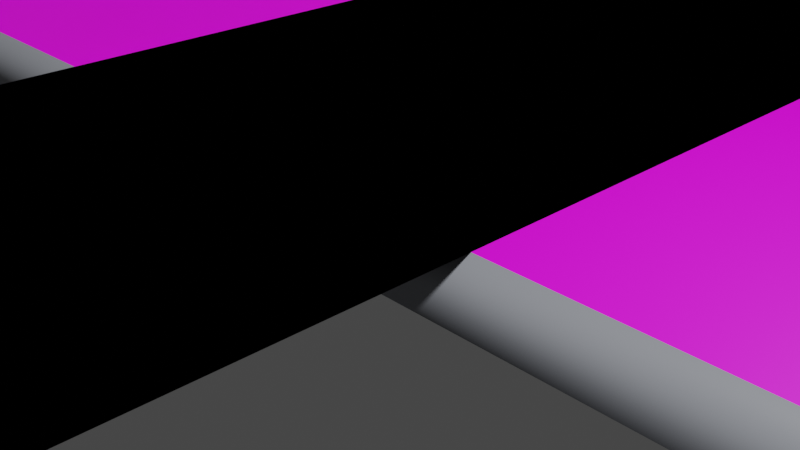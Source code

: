 # Source: Borders.blend  (saved by Blender 3.1.7; exported with 4.5.12 LTS)
import bpy
from mathutils import Matrix  # noqa: F401  (used for matrix-valued properties, if any)

bpy.ops.wm.read_factory_settings(use_empty=True)
scene = bpy.context.scene
scene.name = 'Scene'

# ---- collections
col_collection = bpy.data.collections.new('Collection'); scene.collection.children.link(col_collection)
col_gerade150_001 = bpy.data.collections.new('Gerade150.001'); col_collection.children.link(col_gerade150_001)
col_border01 = bpy.data.collections.new('Border01'); scene.collection.children.link(col_border01)

# ---- images (referenced by path relative to the original .blend; pixels are not part of the script)
import os
ASSET_DIR = os.environ.get("B2B_ASSET_DIR", "")  # directory of the original .blend (textures are referenced by path, not embedded)
HERE = os.path.dirname(os.path.abspath(__file__))  # packed textures are extracted next to this script under _unpacked/

def load_image(name, relpath, width, height, colorspace="sRGB"):
    """Load a texture the original file referenced (path relative to the .blend, or extracted next to this script)."""
    p = next((c for c in (os.path.join(HERE, relpath), os.path.join(ASSET_DIR, relpath)) if relpath and os.path.exists(c)), "")
    if p:
        img = bpy.data.images.load(p, check_existing=True)
        img.name = name
    else:  # same state as the original file: an image datablock whose file is absent (Cycles renders it pink)
        img = bpy.data.images.new(name, width, height)
        img.source = "FILE"
        img.filepath = "//" + (relpath or name)
    img.colorspace_settings.name = colorspace
    return img
img_asphalt015_4k_color_jpg_005 = load_image('Asphalt015_4K_Color.jpg.005', 'Asphalt015_4K-JPG/Asphalt015_4K_Color.jpg', 1024, 1024, 'sRGB')
img_banner01_png = load_image('Banner01.png', 'Banner01.png', 1024, 1024, 'sRGB')
img_banner01_png_010 = load_image('Banner01.png.010', 'Assets/Textures/Banner01.png', 1024, 1024, 'sRGB')
img_banner06_png_002 = load_image('Banner06.png.002', 'Assets/Textures/Banner06.png', 1024, 1024, 'sRGB')
img_banner04_png_001 = load_image('Banner04.png.001', 'Banner04.png', 1024, 1024, 'sRGB')
img_banner05_png_001 = load_image('Banner05.png.001', 'Banner05.png', 1024, 1024, 'sRGB')
img_banner06_png_001 = load_image('Banner06.png.001', 'Banner06.png', 1024, 1024, 'sRGB')
img_banner05_png_002 = load_image('Banner05.png.002', 'Banner05.png', 1024, 1024, 'sRGB')
img_banner04_png_002 = load_image('Banner04.png.002', 'Banner04.png', 1024, 1024, 'sRGB')
img_banner01_png_013 = load_image('Banner01.png.013', 'Banner01.png', 1024, 1024, 'sRGB')

# ---- materials (node trees are filled in below, after node groups)
mat_gerade150_material_001 = bpy.data.materials.new('Gerade150_Material.001')
mat_gerade150_material_001.use_transparent_shadow = False
mat_side = bpy.data.materials.new('Side')
mat_side.use_transparent_shadow = False
mat_material_003 = bpy.data.materials.new('Material.003')
mat_material_003.use_transparent_shadow = False
mat_material_004 = bpy.data.materials.new('Material.004')
mat_material_004.use_transparent_shadow = False
mat_screen_1 = bpy.data.materials.new('Screen_1')
mat_screen_1.use_transparent_shadow = False
mat_side_001 = bpy.data.materials.new('Side.001')
mat_side_001.use_transparent_shadow = False
mat_material_017 = bpy.data.materials.new('Material.017')
mat_material_017.use_transparent_shadow = False
mat_material_018 = bpy.data.materials.new('Material.018')
mat_material_018.use_transparent_shadow = False
mat_material_019 = bpy.data.materials.new('Material.019')
mat_material_019.use_transparent_shadow = False
mat_material_020 = bpy.data.materials.new('Material.020')
mat_material_020.use_transparent_shadow = False
mat_material_021 = bpy.data.materials.new('Material.021')
mat_material_021.use_transparent_shadow = False
mat_material_022 = bpy.data.materials.new('Material.022')
mat_material_022.use_transparent_shadow = False

# ---- material node trees
mat_gerade150_material_001.use_nodes = True; mat_gerade150_material_001.node_tree.nodes.clear()
_N = mat_gerade150_material_001.node_tree.nodes; _L = mat_gerade150_material_001.node_tree.links
n0 = _N.new('ShaderNodeTexCoord'); n0.name = 'Texture Coordinate'; n0.location = (-716, 80)
n1 = _N.new('ShaderNodeOutputMaterial'); n1.name = 'Material Output'; n1.location = (300, 300)
n2 = _N.new('ShaderNodeTexImage'); n2.name = 'Image Texture'; n2.location = (-281, 119)
n2.image = img_asphalt015_4k_color_jpg_005
n3 = _N.new('ShaderNodeMapping'); n3.name = 'Mapping'; n3.location = (-470, 230)
n3.inputs[2].default_value = (0.0, 0.0, 1.571)
n3.inputs[3].default_value = (3.0, 1.0, 1.0)
n4 = _N.new('ShaderNodeBsdfPrincipled'); n4.name = 'Principled BSDF'; n4.location = (10, 300)
n4.distribution = 'GGX'
n4.subsurface_method = 'RANDOM_WALK_SKIN'
n4.inputs[3].default_value = 1.45
n4.inputs[27].default_value = (0.0, 0.0, 0.0, 1.0)
n4.inputs[28].default_value = 1.0
_L.new(n4.outputs[0], n1.inputs[0])
_L.new(n3.outputs[0], n2.inputs[0])
_L.new(n2.outputs[0], n4.inputs[0])
_L.new(n0.outputs[2], n3.inputs[0])
n1.is_active_output = True
mat_side.use_nodes = True; mat_side.node_tree.nodes.clear()
_N = mat_side.node_tree.nodes; _L = mat_side.node_tree.links
n0 = _N.new('ShaderNodeBsdfPrincipled'); n0.name = 'Principled BSDF'; n0.location = (10, 300)
n0.distribution = 'GGX'
n0.subsurface_method = 'RANDOM_WALK_SKIN'
n0.inputs[0].default_value = (0.2664, 0.2789, 0.3095, 1.0)
n0.inputs[3].default_value = 1.45
n0.inputs[27].default_value = (0.0, 0.0, 0.0, 1.0)
n0.inputs[28].default_value = 1.0
n1 = _N.new('ShaderNodeOutputMaterial'); n1.name = 'Material Output'; n1.location = (300, 300)
_L.new(n0.outputs[0], n1.inputs[0])
n1.is_active_output = True
mat_material_003.use_nodes = True; mat_material_003.node_tree.nodes.clear()
_N = mat_material_003.node_tree.nodes; _L = mat_material_003.node_tree.links
n0 = _N.new('ShaderNodeBsdfPrincipled'); n0.name = 'Principled BSDF'; n0.location = (10, 300)
n0.distribution = 'GGX'
n0.subsurface_method = 'RANDOM_WALK_SKIN'
n0.inputs[3].default_value = 1.45
n0.inputs[27].default_value = (0.0, 0.0, 0.0, 1.0)
n0.inputs[28].default_value = 1.0
n1 = _N.new('ShaderNodeOutputMaterial'); n1.name = 'Material Output'; n1.location = (300, 300)
n2 = _N.new('ShaderNodeTexImage'); n2.name = 'Image Texture'; n2.location = (-280, 280)
n2.image = img_banner01_png
_L.new(n0.outputs[0], n1.inputs[0])
_L.new(n2.outputs[0], n0.inputs[0])
n1.is_active_output = True
mat_material_004.use_nodes = True; mat_material_004.node_tree.nodes.clear()
_N = mat_material_004.node_tree.nodes; _L = mat_material_004.node_tree.links
n0 = _N.new('ShaderNodeBsdfPrincipled'); n0.name = 'Principled BSDF'; n0.location = (10, 300)
n0.distribution = 'GGX'
n0.subsurface_method = 'RANDOM_WALK_SKIN'
n0.inputs[3].default_value = 1.45
n0.inputs[27].default_value = (0.0, 0.0, 0.0, 1.0)
n0.inputs[28].default_value = 1.0
n1 = _N.new('ShaderNodeOutputMaterial'); n1.name = 'Material Output'; n1.location = (300, 300)
n2 = _N.new('ShaderNodeTexImage'); n2.name = 'Image Texture'; n2.location = (-280, 280)
n2.image = img_banner01_png_010
_L.new(n0.outputs[0], n1.inputs[0])
_L.new(n2.outputs[0], n0.inputs[0])
n1.is_active_output = True
mat_screen_1.use_nodes = True; mat_screen_1.node_tree.nodes.clear()
_N = mat_screen_1.node_tree.nodes; _L = mat_screen_1.node_tree.links
n0 = _N.new('ShaderNodeBsdfPrincipled'); n0.name = 'Principled BSDF'; n0.location = (10, 300)
n0.distribution = 'GGX'
n0.subsurface_method = 'RANDOM_WALK_SKIN'
n0.inputs[3].default_value = 1.45
n0.inputs[27].default_value = (0.0, 0.0, 0.0, 1.0)
n0.inputs[28].default_value = 1.0
n1 = _N.new('ShaderNodeOutputMaterial'); n1.name = 'Material Output'; n1.location = (300, 300)
n2 = _N.new('ShaderNodeTexImage'); n2.name = 'Image Texture'; n2.location = (-280, 280)
n2.image = img_banner06_png_002
_L.new(n0.outputs[0], n1.inputs[0])
_L.new(n2.outputs[0], n0.inputs[0])
n1.is_active_output = True
mat_side_001.use_nodes = True; mat_side_001.node_tree.nodes.clear()
_N = mat_side_001.node_tree.nodes; _L = mat_side_001.node_tree.links
n0 = _N.new('ShaderNodeBsdfPrincipled'); n0.name = 'Principled BSDF'; n0.location = (10, 300)
n0.distribution = 'GGX'
n0.subsurface_method = 'RANDOM_WALK_SKIN'
n0.inputs[3].default_value = 1.45
n0.inputs[27].default_value = (0.0, 0.0, 0.0, 1.0)
n0.inputs[28].default_value = 1.0
n1 = _N.new('ShaderNodeOutputMaterial'); n1.name = 'Material Output'; n1.location = (300, 300)
_L.new(n0.outputs[0], n1.inputs[0])
n1.is_active_output = True
mat_material_017.use_nodes = True; mat_material_017.node_tree.nodes.clear()
_N = mat_material_017.node_tree.nodes; _L = mat_material_017.node_tree.links
n0 = _N.new('ShaderNodeBsdfPrincipled'); n0.name = 'Principled BSDF'; n0.location = (10, 300)
n0.distribution = 'GGX'
n0.subsurface_method = 'RANDOM_WALK_SKIN'
n0.inputs[3].default_value = 1.45
n0.inputs[27].default_value = (0.0, 0.0, 0.0, 1.0)
n0.inputs[28].default_value = 1.0
n1 = _N.new('ShaderNodeOutputMaterial'); n1.name = 'Material Output'; n1.location = (300, 300)
n2 = _N.new('ShaderNodeTexImage'); n2.name = 'Image Texture'; n2.location = (-280, 280)
n2.image = img_banner04_png_001
_L.new(n0.outputs[0], n1.inputs[0])
_L.new(n2.outputs[0], n0.inputs[0])
n1.is_active_output = True
mat_material_018.use_nodes = True; mat_material_018.node_tree.nodes.clear()
_N = mat_material_018.node_tree.nodes; _L = mat_material_018.node_tree.links
n0 = _N.new('ShaderNodeBsdfPrincipled'); n0.name = 'Principled BSDF'; n0.location = (10, 300)
n0.distribution = 'GGX'
n0.subsurface_method = 'RANDOM_WALK_SKIN'
n0.inputs[3].default_value = 1.45
n0.inputs[27].default_value = (0.0, 0.0, 0.0, 1.0)
n0.inputs[28].default_value = 1.0
n1 = _N.new('ShaderNodeOutputMaterial'); n1.name = 'Material Output'; n1.location = (300, 300)
n2 = _N.new('ShaderNodeTexImage'); n2.name = 'Image Texture'; n2.location = (-280, 280)
n2.image = img_banner05_png_001
_L.new(n0.outputs[0], n1.inputs[0])
_L.new(n2.outputs[0], n0.inputs[0])
n1.is_active_output = True
mat_material_019.use_nodes = True; mat_material_019.node_tree.nodes.clear()
_N = mat_material_019.node_tree.nodes; _L = mat_material_019.node_tree.links
n0 = _N.new('ShaderNodeBsdfPrincipled'); n0.name = 'Principled BSDF'; n0.location = (10, 300)
n0.distribution = 'GGX'
n0.subsurface_method = 'RANDOM_WALK_SKIN'
n0.inputs[3].default_value = 1.45
n0.inputs[27].default_value = (0.0, 0.0, 0.0, 1.0)
n0.inputs[28].default_value = 1.0
n1 = _N.new('ShaderNodeOutputMaterial'); n1.name = 'Material Output'; n1.location = (300, 300)
n2 = _N.new('ShaderNodeTexImage'); n2.name = 'Image Texture'; n2.location = (-280, 280)
n2.image = img_banner06_png_001
_L.new(n0.outputs[0], n1.inputs[0])
_L.new(n2.outputs[0], n0.inputs[0])
n1.is_active_output = True
mat_material_020.use_nodes = True; mat_material_020.node_tree.nodes.clear()
_N = mat_material_020.node_tree.nodes; _L = mat_material_020.node_tree.links
n0 = _N.new('ShaderNodeBsdfPrincipled'); n0.name = 'Principled BSDF'; n0.location = (10, 300)
n0.distribution = 'GGX'
n0.subsurface_method = 'RANDOM_WALK_SKIN'
n0.inputs[3].default_value = 1.45
n0.inputs[27].default_value = (0.0, 0.0, 0.0, 1.0)
n0.inputs[28].default_value = 1.0
n1 = _N.new('ShaderNodeOutputMaterial'); n1.name = 'Material Output'; n1.location = (300, 300)
n2 = _N.new('ShaderNodeTexImage'); n2.name = 'Image Texture'; n2.location = (-280, 280)
n2.image = img_banner05_png_002
_L.new(n0.outputs[0], n1.inputs[0])
_L.new(n2.outputs[0], n0.inputs[0])
n1.is_active_output = True
mat_material_021.use_nodes = True; mat_material_021.node_tree.nodes.clear()
_N = mat_material_021.node_tree.nodes; _L = mat_material_021.node_tree.links
n0 = _N.new('ShaderNodeBsdfPrincipled'); n0.name = 'Principled BSDF'; n0.location = (10, 300)
n0.distribution = 'GGX'
n0.subsurface_method = 'RANDOM_WALK_SKIN'
n0.inputs[3].default_value = 1.45
n0.inputs[27].default_value = (0.0, 0.0, 0.0, 1.0)
n0.inputs[28].default_value = 1.0
n1 = _N.new('ShaderNodeOutputMaterial'); n1.name = 'Material Output'; n1.location = (300, 300)
n2 = _N.new('ShaderNodeTexImage'); n2.name = 'Image Texture'; n2.location = (-280, 280)
n2.image = img_banner04_png_002
_L.new(n0.outputs[0], n1.inputs[0])
_L.new(n2.outputs[0], n0.inputs[0])
n1.is_active_output = True
mat_material_022.use_nodes = True; mat_material_022.node_tree.nodes.clear()
_N = mat_material_022.node_tree.nodes; _L = mat_material_022.node_tree.links
n0 = _N.new('ShaderNodeBsdfPrincipled'); n0.name = 'Principled BSDF'; n0.location = (10, 300)
n0.distribution = 'GGX'
n0.subsurface_method = 'RANDOM_WALK_SKIN'
n0.inputs[3].default_value = 1.45
n0.inputs[27].default_value = (0.0, 0.0, 0.0, 1.0)
n0.inputs[28].default_value = 1.0
n1 = _N.new('ShaderNodeOutputMaterial'); n1.name = 'Material Output'; n1.location = (300, 300)
n2 = _N.new('ShaderNodeTexImage'); n2.name = 'Image Texture'; n2.location = (-280, 280)
n2.image = img_banner01_png_013
_L.new(n0.outputs[0], n1.inputs[0])
_L.new(n2.outputs[0], n0.inputs[0])
n1.is_active_output = True

# ---- world
world_world = bpy.data.worlds.new('World'); scene.world = world_world
world_world.use_nodes = True; world_world.node_tree.nodes.clear()
_N = world_world.node_tree.nodes; _L = world_world.node_tree.links
n0 = _N.new('ShaderNodeOutputWorld'); n0.name = 'World Output'; n0.location = (300, 300)
n1 = _N.new('ShaderNodeBackground'); n1.name = 'Background'; n1.location = (10, 300)
n1.inputs[0].default_value = (0.05088, 0.05088, 0.05088, 1.0)
_L.new(n1.outputs[0], n0.inputs[0])
n0.is_active_output = True
world_world.color = (0.05088, 0.05088, 0.05088)
world_world.use_sun_shadow = False
world_world.sun_shadow_jitter_overblur = 0.0

# ---- cameras
cam_camera = bpy.data.cameras.new('Camera')
cam_camera.clip_end = 100.0
cam_camera.ortho_scale = 7.314

# ---- meshes
me_cube_001 = bpy.data.meshes.new('Cube.001')
me_cube_001.from_pydata([(-1.65, -2.4, -1.0), (-1.65, -2.4, 1.0), (-1.65, 2.4, -1.0), (-1.65, 2.4, 1.0), (1.65, -2.4, -1.0), (1.65, -2.4, 1.0), (1.65, 2.4, -1.0), (1.65, 2.4, 1.0)], [], [(0, 1, 3, 2), (2, 3, 7, 6), (6, 7, 5, 4), (4, 5, 1, 0), (2, 6, 4, 0), (7, 3, 1, 5)])
_uv = me_cube_001.uv_layers.new(name='UVMap')
_uv.uv.foreach_set('vector', [0.375, 0.0, 0.625, 0.0, 0.625, 0.25, 0.375, 0.25, 0.375, 0.25, 0.625, 0.25, 0.625, 0.5, 0.375, 0.5, 0.375, 0.5, 0.625, 0.5, 0.625, 0.75, 0.375, 0.75, 0.375, 0.75, 0.625, 0.75, 0.625, 1.0, 0.375, 1.0, 0.125, 0.5, 0.375, 0.5, 0.375, 0.75, 0.125, 0.75, 0.625, 0.5, 0.875, 0.5, 0.875, 0.75, 0.625, 0.75])
me_cube_001.update()
me_gerade50_path_001 = bpy.data.meshes.new('Gerade50_Path.001')
me_gerade50_path_001.from_pydata([(1.0, 150.0, -17.5), (1.0, 150.0, 17.5), (1.0, 136.4, -17.5), (1.0, 136.4, 17.5), (1.0, 122.7, -17.5), (1.0, 122.7, 17.5), (1.0, 109.1, -17.5), (1.0, 109.1, 17.5), (1.0, 95.45, -17.5), (1.0, 95.45, 17.5), (1.0, 81.82, -17.5), (1.0, 81.82, 17.5), (1.0, 68.18, -17.5), (1.0, 68.18, 17.5), (1.0, 54.55, -17.5), (1.0, 54.55, 17.5), (1.0, 40.91, -17.5), (1.0, 40.91, 17.5), (1.0, 27.27, -17.5), (1.0, 27.27, 17.5), (1.0, 13.64, -17.5), (1.0, 13.64, 17.5), (1.0, 0.0, -17.5), (1.0, 0.0, 17.5), (0.0, 150.0, -17.5), (0.0, 150.0, 17.5), (0.0, 136.4, -17.5), (0.0, 136.4, 17.5), (0.0, 122.7, -17.5), (0.0, 122.7, 17.5), (0.0, 109.1, -17.5), (0.0, 109.1, 17.5), (0.0, 95.45, -17.5), (0.0, 95.45, 17.5), (0.0, 81.82, -17.5), (0.0, 81.82, 17.5), (0.0, 68.18, -17.5), (0.0, 68.18, 17.5), (0.0, 54.55, -17.5), (0.0, 54.55, 17.5), (0.0, 40.91, -17.5), (0.0, 40.91, 17.5), (0.0, 27.27, -17.5), (0.0, 27.27, 17.5), (0.0, 13.64, -17.5), (0.0, 13.64, 17.5), (0.0, 0.0, -17.5), (0.0, 0.0, 17.5)], [], [(1, 3, 2, 0), (3, 5, 4, 2), (5, 7, 6, 4), (7, 9, 8, 6), (9, 11, 10, 8), (11, 13, 12, 10), (13, 15, 14, 12), (15, 17, 16, 14), (17, 19, 18, 16), (19, 21, 20, 18), (21, 23, 22, 20), (25, 24, 26, 27), (27, 26, 28, 29), (29, 28, 30, 31), (31, 30, 32, 33), (33, 32, 34, 35), (35, 34, 36, 37), (37, 36, 38, 39), (39, 38, 40, 41), (41, 40, 42, 43), (43, 42, 44, 45), (45, 44, 46, 47), (1, 0, 24, 25), (3, 1, 25, 27), (0, 2, 26, 24), (5, 3, 27, 29), (2, 4, 28, 26), (7, 5, 29, 31), (4, 6, 30, 28), (9, 7, 31, 33), (6, 8, 32, 30), (11, 9, 33, 35), (8, 10, 34, 32), (13, 11, 35, 37), (10, 12, 36, 34), (15, 13, 37, 39), (12, 14, 38, 36), (17, 15, 39, 41), (14, 16, 40, 38), (19, 17, 41, 43), (16, 18, 42, 40), (21, 19, 43, 45), (18, 20, 44, 42), (23, 21, 45, 47), (22, 23, 47, 46), (20, 22, 46, 44)])
me_gerade50_path_001.polygons.foreach_set('use_smooth', [True] * 46)
me_gerade50_path_001.polygons.foreach_set('material_index', [0, 0, 0, 0, 0, 0, 0, 0, 0, 0, 0, 0, 0, 0, 0, 0, 0, 0, 0, 0, 0, 0, 1, 1, 1, 1, 1, 1, 1, 1, 1, 1, 1, 1, 1, 1, 1, 1, 1, 1, 1, 1, 1, 1, 1, 1])
_uv = me_gerade50_path_001.uv_layers.new(name='UVMap')
_uv.uv.foreach_set('vector', [0.0, 1.0, 0.09091, 1.0, 0.09091, 0.0, 0.0, 0.0, 0.09091, 1.0, 0.1818, 1.0, 0.1818, 0.0, 0.09091, 0.0, 0.1818, 1.0, 0.2727, 1.0, 0.2727, 0.0, 0.1818, 0.0, 0.2727, 1.0, 0.3636, 1.0, 0.3636, 0.0, 0.2727, 0.0, 0.3636, 1.0, 0.4545, 1.0, 0.4545, 0.0, 0.3636, 0.0, 0.4545, 1.0, 0.5455, 1.0, 0.5455, 0.0, 0.4545, 0.0, 0.5455, 1.0, 0.6364, 1.0, 0.6364, 0.0, 0.5455, 0.0, 0.6364, 1.0, 0.7273, 1.0, 0.7273, 0.0, 0.6364, 0.0, 0.7273, 1.0, 0.8182, 1.0, 0.8182, 0.0, 0.7273, 0.0, 0.8182, 1.0, 0.9091, 1.0, 0.9091, 0.0, 0.8182, 0.0, 0.9091, 1.0, 1.0, 1.0, 1.0, 0.0, 0.9091, 0.0, 0.0, 1.0, 0.0, 0.0, 0.09091, 0.0, 0.09091, 1.0, 0.09091, 1.0, 0.09091, 0.0, 0.1818, 0.0, 0.1818, 1.0, 0.1818, 1.0, 0.1818, 0.0, 0.2727, 0.0, 0.2727, 1.0, 0.2727, 1.0, 0.2727, 0.0, 0.3636, 0.0, 0.3636, 1.0, 0.3636, 1.0, 0.3636, 0.0, 0.4545, 0.0, 0.4545, 1.0, 0.4545, 1.0, 0.4545, 0.0, 0.5455, 0.0, 0.5455, 1.0, 0.5455, 1.0, 0.5455, 0.0, 0.6364, 0.0, 0.6364, 1.0, 0.6364, 1.0, 0.6364, 0.0, 0.7273, 0.0, 0.7273, 1.0, 0.7273, 1.0, 0.7273, 0.0, 0.8182, 0.0, 0.8182, 1.0, 0.8182, 1.0, 0.8182, 0.0, 0.9091, 0.0, 0.9091, 1.0, 0.9091, 1.0, 0.9091, 0.0, 1.0, 0.0, 1.0, 1.0, 0.0, 1.0, 0.0, 0.0, 0.0, 0.0, 0.0, 1.0, 0.09091, 1.0, 0.0, 1.0, 0.0, 1.0, 0.09091, 1.0, 0.0, 0.0, 0.09091, 0.0, 0.09091, 0.0, 0.0, 0.0, 0.1818, 1.0, 0.09091, 1.0, 0.09091, 1.0, 0.1818, 1.0, 0.09091, 0.0, 0.1818, 0.0, 0.1818, 0.0, 0.09091, 0.0, 0.2727, 1.0, 0.1818, 1.0, 0.1818, 1.0, 0.2727, 1.0, 0.1818, 0.0, 0.2727, 0.0, 0.2727, 0.0, 0.1818, 0.0, 0.3636, 1.0, 0.2727, 1.0, 0.2727, 1.0, 0.3636, 1.0, 0.2727, 0.0, 0.3636, 0.0, 0.3636, 0.0, 0.2727, 0.0, 0.4545, 1.0, 0.3636, 1.0, 0.3636, 1.0, 0.4545, 1.0, 0.3636, 0.0, 0.4545, 0.0, 0.4545, 0.0, 0.3636, 0.0, 0.5455, 1.0, 0.4545, 1.0, 0.4545, 1.0, 0.5455, 1.0, 0.4545, 0.0, 0.5455, 0.0, 0.5455, 0.0, 0.4545, 0.0, 0.6364, 1.0, 0.5455, 1.0, 0.5455, 1.0, 0.6364, 1.0, 0.5455, 0.0, 0.6364, 0.0, 0.6364, 0.0, 0.5455, 0.0, 0.7273, 1.0, 0.6364, 1.0, 0.6364, 1.0, 0.7273, 1.0, 0.6364, 0.0, 0.7273, 0.0, 0.7273, 0.0, 0.6364, 0.0, 0.8182, 1.0, 0.7273, 1.0, 0.7273, 1.0, 0.8182, 1.0, 0.7273, 0.0, 0.8182, 0.0, 0.8182, 0.0, 0.7273, 0.0, 0.9091, 1.0, 0.8182, 1.0, 0.8182, 1.0, 0.9091, 1.0, 0.8182, 0.0, 0.9091, 0.0, 0.9091, 0.0, 0.8182, 0.0, 1.0, 1.0, 0.9091, 1.0, 0.9091, 1.0, 1.0, 1.0, 1.0, 0.0, 1.0, 1.0, 1.0, 1.0, 1.0, 0.0, 0.9091, 0.0, 1.0, 0.0, 1.0, 0.0, 0.9091, 0.0])
me_gerade50_path_001.materials.append(mat_gerade150_material_001)
me_gerade50_path_001.materials.append(mat_side)
me_gerade50_path_001.update()
me_cube_004 = bpy.data.meshes.new('Cube.004')
me_cube_004.from_pydata([(-1.0, -8.75, -1.0), (-1.0, -8.75, 1.0), (-1.0, 8.75, -1.0), (-1.0, 8.75, 1.0), (1.0, -8.75, -1.0), (1.0, -8.75, 1.0), (1.0, 8.75, -1.0), (1.0, 8.75, 1.0)], [], [(0, 1, 3, 2), (2, 3, 7, 6), (6, 7, 5, 4), (4, 5, 1, 0), (2, 6, 4, 0), (7, 3, 1, 5)])
_uv = me_cube_004.uv_layers.new(name='UVMap')
_uv.uv.foreach_set('vector', [1.944, -0.1401, 1.944, 1.14, -1.043, 1.14, -1.043, -0.1401, 0.7225, 0.1676, 0.7775, 0.1676, 0.7775, 0.2225, 0.7225, 0.2225, 0.7225, 0.2225, 0.7775, 0.2225, 0.7775, 0.2775, 0.7225, 0.2775, 0.7225, 0.2775, 0.7775, 0.2775, 0.7775, 0.3324, 0.7225, 0.3324, 0.6676, 0.2225, 0.7225, 0.2225, 0.7225, 0.2775, 0.6676, 0.2775, 0.7775, 0.2225, 0.8324, 0.2225, 0.8324, 0.2775, 0.7775, 0.2775])
me_cube_004.materials.append(mat_material_003)
me_cube_004.update()
me_border = bpy.data.meshes.new('Border')
me_border.from_pydata([(-1.0, -18.75, 0.0), (-1.0, -18.75, 2.0), (-1.0, 18.75, 0.0), (-1.0, 18.75, 2.0), (1.0, -18.75, 0.0), (1.0, -18.75, 2.0), (1.0, 18.75, 0.0), (1.0, 18.75, 2.0)], [], [(0, 1, 3, 2), (2, 3, 7, 6), (6, 7, 5, 4), (4, 5, 1, 0), (2, 6, 4, 0), (7, 3, 1, 5)])
me_border.polygons.foreach_set('material_index', [0, 1, 1, 1, 1, 1])
_uv = me_border.uv_layers.new(name='UVMap')
_uv.uv.foreach_set('vector', [0.9659, 0.1469, 0.9659, 0.892, 0.003097, 0.892, 0.003097, 0.1469, 0.7059, 0.1177, 0.7941, 0.1177, 0.7941, 0.2059, 0.7059, 0.2059, 0.7059, 0.2059, 0.7941, 0.2059, 0.7941, 0.2941, 0.7059, 0.2941, 0.7059, 0.2941, 0.7941, 0.2941, 0.7941, 0.3823, 0.7059, 0.3823, 0.6177, 0.2059, 0.7059, 0.2059, 0.7059, 0.2941, 0.6177, 0.2941, 0.7941, 0.2059, 0.8823, 0.2059, 0.8823, 0.2941, 0.7941, 0.2941])
me_border.materials.append(mat_material_004)
me_border.materials.append(mat_side)
me_border.update()
me_banner_2 = bpy.data.meshes.new('Banner_2')
me_banner_2.from_pydata([(-1.0, -18.75, 0.0), (-1.0, -18.75, 2.0), (-1.0, 18.75, 0.0), (-1.0, 18.75, 2.0), (1.0, -18.75, 0.0), (1.0, -18.75, 2.0), (1.0, 18.75, 0.0), (1.0, 18.75, 2.0)], [], [(0, 1, 3, 2), (2, 3, 7, 6), (6, 7, 5, 4), (4, 5, 1, 0), (2, 6, 4, 0), (7, 3, 1, 5)])
me_banner_2.polygons.foreach_set('material_index', [0, 1, 1, 1, 1, 1])
_uv = me_banner_2.uv_layers.new(name='UVMap')
_uv.uv.foreach_set('vector', [0.9834, 0.4347, 0.9834, 0.7218, -0.009712, 0.7218, -0.009712, 0.4347, 0.2613, 0.09989, 0.2613, 0.1111, 0.2502, 0.1111, 0.2502, 0.09989, 0.2364, 0.2971, 0.2252, 0.2971, 0.2252, 0.08742, 0.2364, 0.08742, 0.2613, 0.08742, 0.2613, 0.0986, 0.2502, 0.0986, 0.2502, 0.08742, 0.2127, 0.08742, 0.2239, 0.08742, 0.2239, 0.2971, 0.2127, 0.2971, 0.2002, 0.08742, 0.2114, 0.08742, 0.2114, 0.2971, 0.2002, 0.2971])
me_banner_2.materials.append(mat_screen_1)
me_banner_2.materials.append(mat_side_001)
me_banner_2.update()
me_cube_002 = bpy.data.meshes.new('Cube.002')
me_cube_002.from_pydata([(-1.0, -18.75, -1.0), (-1.0, -18.75, 1.0), (-1.0, 18.75, -1.0), (-1.0, 18.75, 1.0), (1.0, -18.75, -1.0), (1.0, -18.75, 1.0), (1.0, 18.75, -1.0), (1.0, 18.75, 1.0)], [], [(0, 1, 3, 2), (2, 3, 7, 6), (6, 7, 5, 4), (4, 5, 1, 0), (2, 6, 4, 0), (7, 3, 1, 5)])
_uv = me_cube_002.uv_layers.new(name='UVMap')
_uv.uv.foreach_set('vector', [1.095, 0.401, 1.095, 0.7453, -0.09643, 0.7453, -0.09643, 0.401, 0.2613, 0.09989, 0.2613, 0.1111, 0.2502, 0.1111, 0.2502, 0.09989, 0.2364, 0.2971, 0.2252, 0.2971, 0.2252, 0.08742, 0.2364, 0.08742, 0.2613, 0.08742, 0.2613, 0.0986, 0.2502, 0.0986, 0.2502, 0.08742, 0.2127, 0.08742, 0.2239, 0.08742, 0.2239, 0.2971, 0.2127, 0.2971, 0.2002, 0.08742, 0.2114, 0.08742, 0.2114, 0.2971, 0.2002, 0.2971])
me_cube_002.materials.append(mat_material_017)
me_cube_002.update()
me_cube_003 = bpy.data.meshes.new('Cube.003')
me_cube_003.from_pydata([(-1.0, -18.75, -1.0), (-1.0, -18.75, 1.0), (-1.0, 18.75, -1.0), (-1.0, 18.75, 1.0), (1.0, -18.75, -1.0), (1.0, -18.75, 1.0), (1.0, 18.75, -1.0), (1.0, 18.75, 1.0)], [], [(0, 1, 3, 2), (2, 3, 7, 6), (6, 7, 5, 4), (4, 5, 1, 0), (2, 6, 4, 0), (7, 3, 1, 5)])
_uv = me_cube_003.uv_layers.new(name='UVMap')
_uv.uv.foreach_set('vector', [1.24, 0.3589, 1.24, 0.7874, -0.2419, 0.7874, -0.2419, 0.3589, 0.2613, 0.09989, 0.2613, 0.1111, 0.2502, 0.1111, 0.2502, 0.09989, 0.2364, 0.2971, 0.2252, 0.2971, 0.2252, 0.08742, 0.2364, 0.08742, 0.2613, 0.08742, 0.2613, 0.0986, 0.2502, 0.0986, 0.2502, 0.08742, 0.2127, 0.08742, 0.2239, 0.08742, 0.2239, 0.2971, 0.2127, 0.2971, 0.2002, 0.08742, 0.2114, 0.08742, 0.2114, 0.2971, 0.2002, 0.2971])
me_cube_003.materials.append(mat_material_018)
me_cube_003.update()
me_cube_006 = bpy.data.meshes.new('Cube.006')
me_cube_006.from_pydata([(-1.0, -18.75, -1.0), (-1.0, -18.75, 1.0), (-1.0, 18.75, -1.0), (-1.0, 18.75, 1.0), (1.0, -18.75, -1.0), (1.0, -18.75, 1.0), (1.0, 18.75, -1.0), (1.0, 18.75, 1.0)], [], [(0, 1, 3, 2), (2, 3, 7, 6), (6, 7, 5, 4), (4, 5, 1, 0), (2, 6, 4, 0), (7, 3, 1, 5)])
_uv = me_cube_006.uv_layers.new(name='UVMap')
_uv.uv.foreach_set('vector', [0.9834, 0.4347, 0.9834, 0.7218, -0.009712, 0.7218, -0.009712, 0.4347, 0.2613, 0.09989, 0.2613, 0.1111, 0.2502, 0.1111, 0.2502, 0.09989, 0.2364, 0.2971, 0.2252, 0.2971, 0.2252, 0.08742, 0.2364, 0.08742, 0.2613, 0.08742, 0.2613, 0.0986, 0.2502, 0.0986, 0.2502, 0.08742, 0.2127, 0.08742, 0.2239, 0.08742, 0.2239, 0.2971, 0.2127, 0.2971, 0.2002, 0.08742, 0.2114, 0.08742, 0.2114, 0.2971, 0.2002, 0.2971])
me_cube_006.materials.append(mat_material_019)
me_cube_006.update()
me_cube_007 = bpy.data.meshes.new('Cube.007')
me_cube_007.from_pydata([(-1.0, -18.75, -1.0), (-1.0, -18.75, 1.0), (-1.0, 18.75, -1.0), (-1.0, 18.75, 1.0), (1.0, -18.75, -1.0), (1.0, -18.75, 1.0), (1.0, 18.75, -1.0), (1.0, 18.75, 1.0)], [], [(0, 1, 3, 2), (2, 3, 7, 6), (6, 7, 5, 4), (4, 5, 1, 0), (2, 6, 4, 0), (7, 3, 1, 5)])
_uv = me_cube_007.uv_layers.new(name='UVMap')
_uv.uv.foreach_set('vector', [1.24, 0.3589, 1.24, 0.7874, -0.2419, 0.7874, -0.2419, 0.3589, 0.2613, 0.09989, 0.2613, 0.1111, 0.2502, 0.1111, 0.2502, 0.09989, 0.2364, 0.2971, 0.2252, 0.2971, 0.2252, 0.08742, 0.2364, 0.08742, 0.2613, 0.08742, 0.2613, 0.0986, 0.2502, 0.0986, 0.2502, 0.08742, 0.2127, 0.08742, 0.2239, 0.08742, 0.2239, 0.2971, 0.2127, 0.2971, 0.2002, 0.08742, 0.2114, 0.08742, 0.2114, 0.2971, 0.2002, 0.2971])
me_cube_007.materials.append(mat_material_020)
me_cube_007.update()
me_cube_008 = bpy.data.meshes.new('Cube.008')
me_cube_008.from_pydata([(-1.0, -18.75, -1.0), (-1.0, -18.75, 1.0), (-1.0, 18.75, -1.0), (-1.0, 18.75, 1.0), (1.0, -18.75, -1.0), (1.0, -18.75, 1.0), (1.0, 18.75, -1.0), (1.0, 18.75, 1.0)], [], [(0, 1, 3, 2), (2, 3, 7, 6), (6, 7, 5, 4), (4, 5, 1, 0), (2, 6, 4, 0), (7, 3, 1, 5)])
_uv = me_cube_008.uv_layers.new(name='UVMap')
_uv.uv.foreach_set('vector', [1.095, 0.401, 1.095, 0.7453, -0.09643, 0.7453, -0.09643, 0.401, 0.2613, 0.09989, 0.2613, 0.1111, 0.2502, 0.1111, 0.2502, 0.09989, 0.2364, 0.2971, 0.2252, 0.2971, 0.2252, 0.08742, 0.2364, 0.08742, 0.2613, 0.08742, 0.2613, 0.0986, 0.2502, 0.0986, 0.2502, 0.08742, 0.2127, 0.08742, 0.2239, 0.08742, 0.2239, 0.2971, 0.2127, 0.2971, 0.2002, 0.08742, 0.2114, 0.08742, 0.2114, 0.2971, 0.2002, 0.2971])
me_cube_008.materials.append(mat_material_021)
me_cube_008.update()
me_cube_009 = bpy.data.meshes.new('Cube.009')
me_cube_009.from_pydata([(-1.0, -18.75, -1.0), (-1.0, -18.75, 1.0), (-1.0, 18.75, -1.0), (-1.0, 18.75, 1.0), (1.0, -18.75, -1.0), (1.0, -18.75, 1.0), (1.0, 18.75, -1.0), (1.0, 18.75, 1.0)], [], [(0, 1, 3, 2), (2, 3, 7, 6), (6, 7, 5, 4), (4, 5, 1, 0), (2, 6, 4, 0), (7, 3, 1, 5)])
_uv = me_cube_009.uv_layers.new(name='UVMap')
_uv.uv.foreach_set('vector', [0.9659, 0.1469, 0.9659, 0.892, 0.003097, 0.892, 0.003097, 0.1469, 0.7059, 0.1177, 0.7941, 0.1177, 0.7941, 0.2059, 0.7059, 0.2059, 0.7059, 0.2059, 0.7941, 0.2059, 0.7941, 0.2941, 0.7059, 0.2941, 0.7059, 0.2941, 0.7941, 0.2941, 0.7941, 0.3823, 0.7059, 0.3823, 0.6177, 0.2059, 0.7059, 0.2059, 0.7059, 0.2941, 0.6177, 0.2941, 0.7941, 0.2059, 0.8823, 0.2059, 0.8823, 0.2941, 0.7941, 0.2941])
me_cube_009.materials.append(mat_material_022)
me_cube_009.update()

# ---- objects
ob_camera = bpy.data.objects.new('Camera', cam_camera)
ob_cube = bpy.data.objects.new('Cube', me_cube_001)
ob_gerade150_001 = bpy.data.objects.new('Gerade150.001', me_gerade50_path_001)
ob_cube_001 = bpy.data.objects.new('Cube.001', me_cube_004)
ob_border = bpy.data.objects.new('Border', me_border)
ob_banner_2 = bpy.data.objects.new('Banner_2', me_banner_2)
ob_cube_004 = bpy.data.objects.new('Cube.004', me_cube_002)
ob_cube_005 = bpy.data.objects.new('Cube.005', me_cube_003)
ob_cube_006 = bpy.data.objects.new('Cube.006', me_cube_006)
ob_cube_007 = bpy.data.objects.new('Cube.007', me_cube_007)
ob_cube_008 = bpy.data.objects.new('Cube.008', me_cube_008)
ob_cube_009 = bpy.data.objects.new('Cube.009', me_cube_009)

# ---- transforms, parenting, visibility, modifiers, constraints
ob_camera.location = (7.359, -6.926, 4.958)
ob_camera.rotation_euler = (1.109, 0.0, 0.8149)
ob_camera.lock_rotations_4d = False
ob_camera.empty_display_type = 'ARROWS'
ob_camera.color = (0.0, 0.0, 0.0, 0.0)
ob_camera.display_type = 'WIRE'
ob_camera.lineart.crease_threshold = 0.0
ob_cube.location = (-6.72, 8.265, 2.8)
ob_cube.rotation_euler = (0.0, -0.0, -0.01926)
ob_gerade150_001.location = (0.0, 0.0, 0.0)
ob_gerade150_001.rotation_euler = (0.0, 1.571, 0.0)
ob_gerade150_001.scale = (1.0, 1.0, 1.0)
_m = ob_gerade150_001.modifiers.new('Decimate', 'DECIMATE')
_m.decimate_type = 'UNSUBDIV'
ob_cube_001.location = (16.59, 8.786, 4.114)
ob_border.location = (0.0, 0.0, 0.0)
ob_banner_2.location = (0.0, 0.0, 0.0)
ob_cube_004.location = (16.59, 56.26, 0.9975)
ob_cube_005.location = (16.59, 131.3, 0.9975)
ob_cube_006.location = (-16.51, 93.76, 0.9975)
ob_cube_006.rotation_euler = (0.0, 0.0, 3.142)
ob_cube_007.location = (-16.51, 131.3, 0.9975)
ob_cube_007.rotation_euler = (0.0, 0.0, 3.142)
ob_cube_008.location = (-16.51, 56.26, 0.9975)
ob_cube_008.rotation_euler = (0.0, 0.0, 3.142)
ob_cube_009.location = (-16.51, 18.76, 0.9975)
ob_cube_009.rotation_euler = (0.0, 0.0, 3.142)

# ---- collection membership
col_collection.objects.link(ob_camera)
col_collection.objects.link(ob_cube)
col_gerade150_001.objects.link(ob_gerade150_001)
col_border01.objects.link(ob_cube_001)
col_border01.objects.link(ob_border)
col_border01.objects.link(ob_banner_2)
col_border01.objects.link(ob_cube_004)
col_border01.objects.link(ob_cube_005)
col_border01.objects.link(ob_cube_006)
col_border01.objects.link(ob_cube_007)
col_border01.objects.link(ob_cube_008)
col_border01.objects.link(ob_cube_009)

# ---- scene / render settings (as saved in the file)
scene.camera = ob_camera
scene.frame_start = 1; scene.frame_end = 250; scene.frame_set(1)
scene.render.engine = 'BLENDER_EEVEE_NEXT'
scene.cycles.sampling_pattern = 'TABULATED_SOBOL'
scene.cycles.use_light_tree = False
scene.view_settings.view_transform = 'Filmic'
bpy.context.view_layer.update()

# ---- added for rendering (the .blend has no usable light): sun
light_auto_sun = bpy.data.lights.new('AutoSun', 'SUN')
light_auto_sun.energy = 3.0
light_auto_sun.angle = 0.0523599
ob_auto_sun = bpy.data.objects.new('AutoSun', light_auto_sun)
scene.collection.objects.link(ob_auto_sun)
ob_auto_sun.rotation_euler = (0.872665, 0.174533, 0.523599)
bpy.context.view_layer.update()
